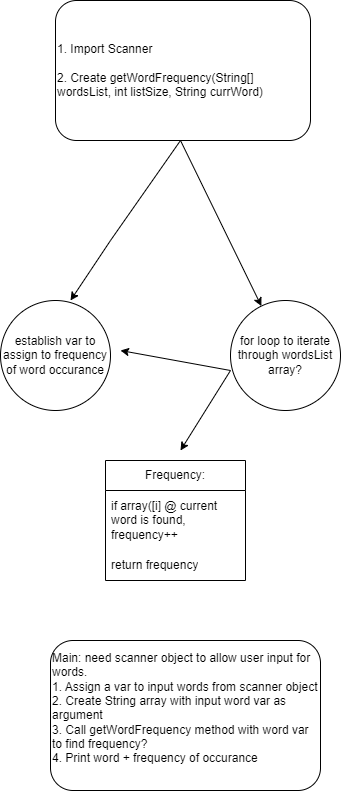

The diagram above was exported from draw.io. Its source (the exported page's mxGraphModel, read from the mxfile embedded in the PNG):
<mxGraphModel dx="1221" dy="823" grid="1" gridSize="10" guides="1" tooltips="1" connect="1" arrows="1" fold="1" page="1" pageScale="1" pageWidth="850" pageHeight="1100" math="0" shadow="0">
  <root>
    <mxCell id="0" />
    <mxCell id="1" parent="0" />
    <mxCell id="boMCUwLqpS5zhiwjAzN--1" value="&lt;div&gt;1. Import Scanner&lt;/div&gt;&lt;div&gt;&lt;br&gt;&lt;/div&gt;2. Create getWordFrequency(String[] wordsList, int listSize, String currWord)" style="rounded=1;whiteSpace=wrap;html=1;align=left;" vertex="1" parent="1">
      <mxGeometry x="305" y="20" width="255" height="140" as="geometry" />
    </mxCell>
    <mxCell id="boMCUwLqpS5zhiwjAzN--2" value="" style="endArrow=classic;startArrow=classic;html=1;rounded=0;" edge="1" parent="1" target="boMCUwLqpS5zhiwjAzN--3">
      <mxGeometry width="50" height="50" relative="1" as="geometry">
        <mxPoint x="320" y="320" as="sourcePoint" />
        <mxPoint x="520" y="320" as="targetPoint" />
        <Array as="points">
          <mxPoint x="340" y="290" />
          <mxPoint x="360" y="260" />
          <mxPoint x="430" y="160" />
        </Array>
      </mxGeometry>
    </mxCell>
    <mxCell id="boMCUwLqpS5zhiwjAzN--3" value="for loop to iterate through wordsList array?" style="ellipse;whiteSpace=wrap;html=1;aspect=fixed;" vertex="1" parent="1">
      <mxGeometry x="480" y="320" width="110" height="110" as="geometry" />
    </mxCell>
    <mxCell id="boMCUwLqpS5zhiwjAzN--4" value="establish var to assign to frequency of word occurance" style="ellipse;whiteSpace=wrap;html=1;aspect=fixed;" vertex="1" parent="1">
      <mxGeometry x="250" y="320" width="110" height="110" as="geometry" />
    </mxCell>
    <mxCell id="boMCUwLqpS5zhiwjAzN--7" value="Frequency:" style="swimlane;fontStyle=0;childLayout=stackLayout;horizontal=1;startSize=30;horizontalStack=0;resizeParent=1;resizeParentMax=0;resizeLast=0;collapsible=1;marginBottom=0;whiteSpace=wrap;html=1;" vertex="1" parent="1">
      <mxGeometry x="355" y="480" width="140" height="120" as="geometry" />
    </mxCell>
    <mxCell id="boMCUwLqpS5zhiwjAzN--8" value="if array([i] @ current word is found, frequency++" style="text;strokeColor=none;fillColor=none;align=left;verticalAlign=middle;spacingLeft=4;spacingRight=4;overflow=hidden;points=[[0,0.5],[1,0.5]];portConstraint=eastwest;rotatable=0;whiteSpace=wrap;html=1;" vertex="1" parent="boMCUwLqpS5zhiwjAzN--7">
      <mxGeometry y="30" width="140" height="60" as="geometry" />
    </mxCell>
    <mxCell id="boMCUwLqpS5zhiwjAzN--9" value="return frequency" style="text;strokeColor=none;fillColor=none;align=left;verticalAlign=middle;spacingLeft=4;spacingRight=4;overflow=hidden;points=[[0,0.5],[1,0.5]];portConstraint=eastwest;rotatable=0;whiteSpace=wrap;html=1;" vertex="1" parent="boMCUwLqpS5zhiwjAzN--7">
      <mxGeometry y="90" width="140" height="30" as="geometry" />
    </mxCell>
    <mxCell id="boMCUwLqpS5zhiwjAzN--11" value="" style="endArrow=classic;startArrow=classic;html=1;rounded=0;" edge="1" parent="1">
      <mxGeometry width="50" height="50" relative="1" as="geometry">
        <mxPoint x="370" y="370" as="sourcePoint" />
        <mxPoint x="430" y="470" as="targetPoint" />
        <Array as="points">
          <mxPoint x="480" y="390" />
        </Array>
      </mxGeometry>
    </mxCell>
    <mxCell id="boMCUwLqpS5zhiwjAzN--13" value="Main: need scanner object to allow user input for words.&lt;div&gt;1. Assign a var to input words from scanner object&lt;/div&gt;&lt;div&gt;2. Create String array with input word var as argument&lt;/div&gt;&lt;div&gt;3. Call getWordFrequency method with word var to find frequency?&amp;nbsp;&lt;/div&gt;&lt;div&gt;4. Print word + frequency of occurance&lt;/div&gt;&lt;div&gt;&lt;br&gt;&lt;/div&gt;" style="rounded=1;whiteSpace=wrap;html=1;align=left;" vertex="1" parent="1">
      <mxGeometry x="300" y="660" width="270" height="150" as="geometry" />
    </mxCell>
  </root>
</mxGraphModel>